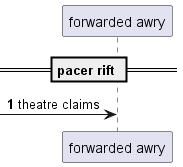

The diagram above was rendered by PlantUML. Its source (embedded in the PNG):
@startuml
participant "forwarded awry" as 0
== pacer rift ==
autonumber 1 6
 [-> 0: theatre claims
autonumber stop
@enduml